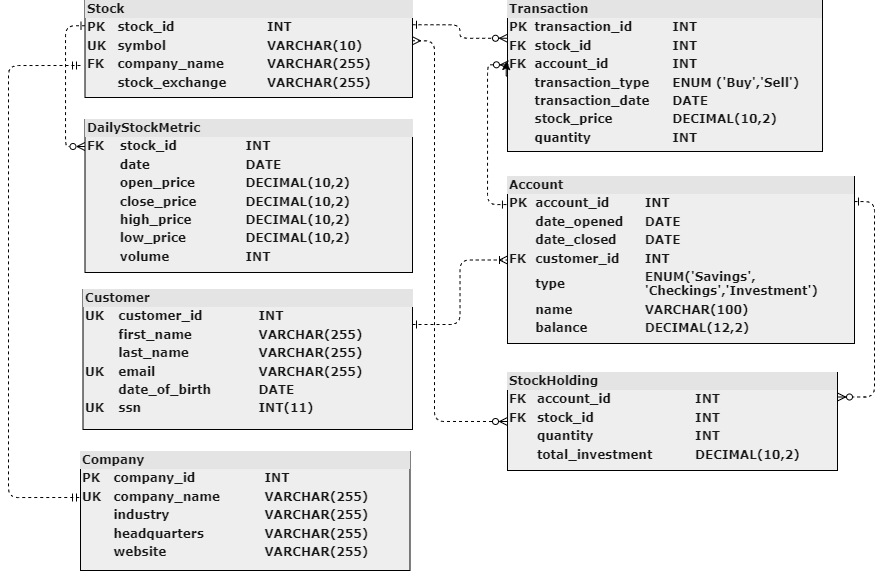

The diagram above was exported from draw.io. Its source (the exported page's mxGraphModel, read from the mxfile embedded in the PNG):
<mxGraphModel dx="636" dy="316" grid="0" gridSize="10" guides="1" tooltips="1" connect="1" arrows="1" fold="1" page="1" pageScale="1" pageWidth="1100" pageHeight="850" background="#ffffff" math="0" shadow="0">
  <root>
    <mxCell id="0" />
    <mxCell id="1" parent="0" />
    <mxCell id="eRaPILvwjo-S6B9VkzPG-4" value="" style="edgeStyle=orthogonalEdgeStyle;rounded=0;sketch=1;hachureGap=4;jiggle=2;curveFitting=1;orthogonalLoop=1;jettySize=auto;html=1;strokeColor=#FFFFFF;fontFamily=Architects Daughter;fontSource=https%3A%2F%2Ffonts.googleapis.com%2Fcss%3Ffamily%3DArchitects%2BDaughter;fontSize=16;fontColor=#FFFFFF;" parent="1" source="2ed32ef02a7f4228-2" target="2ed32ef02a7f4228-11" edge="1">
      <mxGeometry relative="1" as="geometry" />
    </mxCell>
    <mxCell id="1llWTReT_lFx1nhVujT_-2" style="edgeStyle=orthogonalEdgeStyle;rounded=1;orthogonalLoop=1;jettySize=auto;html=1;exitX=0;exitY=0.25;exitDx=0;exitDy=0;entryX=0;entryY=0.25;entryDx=0;entryDy=0;labelBackgroundColor=none;endArrow=ERzeroToMany;fontSize=12;fontFamily=Verdana;align=left;strokeColor=#000000;hachureGap=4;fontSource=https%3A%2F%2Ffonts.googleapis.com%2Fcss%3Ffamily%3DArchitects%2BDaughter;dashed=1;startArrow=ERone;fontStyle=1;startFill=0;endFill=0;" parent="1" edge="1">
      <mxGeometry relative="1" as="geometry">
        <mxPoint x="210.5" y="61.25" as="sourcePoint" />
        <mxPoint x="210.5" y="182.0588235294117" as="targetPoint" />
        <Array as="points">
          <mxPoint x="191" y="61" />
          <mxPoint x="191" y="182" />
          <mxPoint x="211" y="182" />
        </Array>
      </mxGeometry>
    </mxCell>
    <mxCell id="1llWTReT_lFx1nhVujT_-4" style="edgeStyle=orthogonalEdgeStyle;rounded=1;orthogonalLoop=1;jettySize=auto;html=1;exitX=1;exitY=0.25;exitDx=0;exitDy=0;entryX=0;entryY=0.25;entryDx=0;entryDy=0;labelBackgroundColor=none;endArrow=ERzeroToMany;fontSize=12;fontFamily=Verdana;align=left;strokeColor=#000000;hachureGap=4;fontSource=https%3A%2F%2Ffonts.googleapis.com%2Fcss%3Ffamily%3DArchitects%2BDaughter;dashed=1;startArrow=ERone;fontStyle=1;startFill=0;endFill=0;" parent="1" source="2ed32ef02a7f4228-2" target="2ed32ef02a7f4228-11" edge="1">
      <mxGeometry relative="1" as="geometry" />
    </mxCell>
    <mxCell id="2ed32ef02a7f4228-2" value="&lt;div style=&quot;box-sizing: border-box ; width: 100% ; background: #e4e4e4 ; padding: 2px&quot;&gt;Stock&lt;/div&gt;&lt;table style=&quot;width: 100% ; font-size: 1em&quot; cellpadding=&quot;2&quot; cellspacing=&quot;0&quot;&gt;&lt;tbody&gt;&lt;tr&gt;&lt;td&gt;PK&lt;/td&gt;&lt;td&gt;stock_id&lt;/td&gt;&lt;td&gt;INT&lt;/td&gt;&lt;td&gt;&lt;br&gt;&lt;/td&gt;&lt;/tr&gt;&lt;tr&gt;&lt;td&gt;UK&lt;/td&gt;&lt;td&gt;symbol&lt;/td&gt;&lt;td&gt;VARCHAR(10)&lt;/td&gt;&lt;td&gt;&lt;br&gt;&lt;/td&gt;&lt;/tr&gt;&lt;tr&gt;&lt;td&gt;FK&lt;/td&gt;&lt;td&gt;company_name&lt;/td&gt;&lt;td&gt;VARCHAR(255)&lt;/td&gt;&lt;td&gt;&lt;br&gt;&lt;/td&gt;&lt;/tr&gt;&lt;tr&gt;&lt;td&gt;&lt;br&gt;&lt;/td&gt;&lt;td&gt;stock_exchange&lt;br&gt;&lt;/td&gt;&lt;td&gt;VARCHAR(255)&lt;/td&gt;&lt;td&gt;&lt;br&gt;&lt;/td&gt;&lt;/tr&gt;&lt;/tbody&gt;&lt;/table&gt;" style="verticalAlign=top;align=left;overflow=fill;html=1;rounded=0;shadow=0;comic=0;labelBackgroundColor=none;strokeWidth=1;fontFamily=Verdana;fontSize=12;fontStyle=1;fillColor=#EEEEEE;strokeColor=#000000;fontColor=#1A1A1A;" parent="1" vertex="1">
      <mxGeometry x="210.5" y="36" width="327.5" height="97" as="geometry" />
    </mxCell>
    <mxCell id="akZgPZ6wJySO4fvv9hl9-1" style="edgeStyle=orthogonalEdgeStyle;rounded=1;orthogonalLoop=1;jettySize=auto;html=1;exitX=1;exitY=0.15;exitDx=0;exitDy=0;entryX=1;entryY=0.25;entryDx=0;entryDy=0;exitPerimeter=0;dashed=1;hachureGap=4;strokeColor=#000000;align=left;verticalAlign=middle;fontFamily=Verdana;fontSource=https%3A%2F%2Ffonts.googleapis.com%2Fcss%3Ffamily%3DArchitects%2BDaughter;fontSize=12;fontColor=default;fontStyle=1;labelBackgroundColor=none;startArrow=ERone;startFill=0;endArrow=ERzeroToMany;endFill=0;" parent="1" source="2ed32ef02a7f4228-6" target="2ed32ef02a7f4228-9" edge="1">
      <mxGeometry relative="1" as="geometry" />
    </mxCell>
    <mxCell id="2ed32ef02a7f4228-6" value="&lt;div style=&quot;box-sizing: border-box ; width: 100% ; background: #e4e4e4 ; padding: 2px&quot;&gt;Account&lt;/div&gt;&lt;table style=&quot;width: 100% ; font-size: 1em&quot; cellpadding=&quot;2&quot; cellspacing=&quot;0&quot;&gt;&lt;tbody&gt;&lt;tr&gt;&lt;td&gt;PK&lt;/td&gt;&lt;td&gt;account_id&lt;/td&gt;&lt;td&gt;INT&lt;/td&gt;&lt;/tr&gt;&lt;tr&gt;&lt;td&gt;&lt;br&gt;&lt;/td&gt;&lt;td&gt;date_opened&lt;/td&gt;&lt;td&gt;DATE&lt;/td&gt;&lt;/tr&gt;&lt;tr&gt;&lt;td&gt;&lt;br&gt;&lt;/td&gt;&lt;td&gt;date_closed&lt;/td&gt;&lt;td&gt;DATE&lt;/td&gt;&lt;/tr&gt;&lt;tr&gt;&lt;td&gt;FK&lt;/td&gt;&lt;td&gt;customer_id&lt;br&gt;&lt;/td&gt;&lt;td&gt;INT&lt;/td&gt;&lt;/tr&gt;&lt;tr&gt;&lt;td&gt;&lt;br&gt;&lt;/td&gt;&lt;td&gt;type&lt;/td&gt;&lt;td&gt;ENUM('Savings',&lt;br&gt;'Checkings','Investment')&lt;br&gt;&lt;/td&gt;&lt;/tr&gt;&lt;tr&gt;&lt;td&gt;&lt;br&gt;&lt;/td&gt;&lt;td&gt;name&lt;/td&gt;&lt;td&gt;VARCHAR(100)&lt;/td&gt;&lt;/tr&gt;&lt;tr&gt;&lt;td&gt;&lt;br&gt;&lt;/td&gt;&lt;td&gt;balance&lt;/td&gt;&lt;td&gt;DECIMAL(12,2)&lt;/td&gt;&lt;/tr&gt;&lt;tr&gt;&lt;td&gt;&lt;br&gt;&lt;/td&gt;&lt;td&gt;&lt;br&gt;&lt;/td&gt;&lt;td&gt;&lt;br&gt;&lt;/td&gt;&lt;/tr&gt;&lt;/tbody&gt;&lt;/table&gt;" style="verticalAlign=top;align=left;overflow=fill;html=1;rounded=0;shadow=0;comic=0;labelBackgroundColor=none;strokeWidth=1;fontFamily=Verdana;fontSize=12;fontStyle=1;fillColor=#EEEEEE;strokeColor=#000000;fontColor=#1A1A1A;" parent="1" vertex="1">
      <mxGeometry x="633" y="212" width="347" height="167" as="geometry" />
    </mxCell>
    <mxCell id="1llWTReT_lFx1nhVujT_-5" style="edgeStyle=orthogonalEdgeStyle;rounded=1;orthogonalLoop=1;jettySize=auto;html=1;exitX=1;exitY=0.25;exitDx=0;exitDy=0;entryX=0;entryY=0.5;entryDx=0;entryDy=0;labelBackgroundColor=none;endArrow=ERoneToMany;fontSize=12;fontFamily=Verdana;align=left;strokeColor=#000000;hachureGap=4;fontSource=https%3A%2F%2Ffonts.googleapis.com%2Fcss%3Ffamily%3DArchitects%2BDaughter;dashed=1;startArrow=ERone;fontStyle=1;startFill=0;endFill=0;" parent="1" source="2ed32ef02a7f4228-7" target="2ed32ef02a7f4228-6" edge="1">
      <mxGeometry relative="1" as="geometry" />
    </mxCell>
    <mxCell id="2ed32ef02a7f4228-7" value="&lt;div style=&quot;box-sizing: border-box ; width: 100% ; background: #e4e4e4 ; padding: 2px&quot;&gt;Customer&lt;/div&gt;&lt;table style=&quot;width: 100% ; font-size: 1em&quot; cellpadding=&quot;2&quot; cellspacing=&quot;0&quot;&gt;&lt;tbody&gt;&lt;tr&gt;&lt;td&gt;UK&lt;/td&gt;&lt;td&gt;customer_id&lt;/td&gt;&lt;td&gt;INT&lt;/td&gt;&lt;/tr&gt;&lt;tr&gt;&lt;td&gt;&lt;br&gt;&lt;/td&gt;&lt;td&gt;first_name&lt;/td&gt;&lt;td&gt;VARCHAR(255)&lt;/td&gt;&lt;/tr&gt;&lt;tr&gt;&lt;td&gt;&lt;/td&gt;&lt;td&gt;last_name&lt;/td&gt;&lt;td&gt;VARCHAR(255)&lt;/td&gt;&lt;/tr&gt;&lt;tr&gt;&lt;td&gt;UK&lt;/td&gt;&lt;td&gt;email&lt;/td&gt;&lt;td&gt;VARCHAR(255)&lt;/td&gt;&lt;/tr&gt;&lt;tr&gt;&lt;td&gt;&lt;br&gt;&lt;/td&gt;&lt;td&gt;date_of_birth&lt;/td&gt;&lt;td&gt;DATE&lt;/td&gt;&lt;/tr&gt;&lt;tr&gt;&lt;td&gt;UK&lt;/td&gt;&lt;td&gt;ssn&lt;/td&gt;&lt;td&gt;INT(11)&lt;/td&gt;&lt;/tr&gt;&lt;tr&gt;&lt;td&gt;&lt;br&gt;&lt;/td&gt;&lt;td&gt;&lt;br&gt;&lt;/td&gt;&lt;td&gt;&lt;br&gt;&lt;/td&gt;&lt;/tr&gt;&lt;/tbody&gt;&lt;/table&gt;" style="verticalAlign=top;align=left;overflow=fill;html=1;rounded=0;shadow=0;comic=0;labelBackgroundColor=none;strokeWidth=1;fontFamily=Verdana;fontSize=12;fontStyle=1;fillColor=#EEEEEE;strokeColor=#000000;fontColor=#1A1A1A;" parent="1" vertex="1">
      <mxGeometry x="208.5" y="325" width="329.5" height="140" as="geometry" />
    </mxCell>
    <mxCell id="eRaPILvwjo-S6B9VkzPG-12" style="edgeStyle=orthogonalEdgeStyle;rounded=0;sketch=1;hachureGap=4;jiggle=2;curveFitting=1;orthogonalLoop=1;jettySize=auto;html=1;strokeColor=#FFFFFF;fontFamily=Architects Daughter;fontSource=https%3A%2F%2Ffonts.googleapis.com%2Fcss%3Ffamily%3DArchitects%2BDaughter;fontSize=16;fontColor=#FFFFFF;" parent="1" edge="1">
      <mxGeometry relative="1" as="geometry">
        <mxPoint x="622.3684210526317" y="466.5" as="targetPoint" />
        <mxPoint x="637" y="474" as="sourcePoint" />
      </mxGeometry>
    </mxCell>
    <mxCell id="2ed32ef02a7f4228-9" value="&lt;div style=&quot;box-sizing:border-box;width:100%;background:#e4e4e4;padding:2px;&quot;&gt;StockHolding&lt;/div&gt;&lt;table style=&quot;width:100%;font-size:1em;&quot; cellpadding=&quot;2&quot; cellspacing=&quot;0&quot;&gt;&lt;tbody&gt;&lt;tr&gt;&lt;td&gt;FK&lt;/td&gt;&lt;td&gt;account_id&lt;/td&gt;&lt;td&gt;INT&lt;/td&gt;&lt;/tr&gt;&lt;tr&gt;&lt;td&gt;FK&lt;/td&gt;&lt;td&gt;stock_id&lt;/td&gt;&lt;td&gt;INT&lt;/td&gt;&lt;/tr&gt;&lt;tr&gt;&lt;td&gt;&lt;br&gt;&lt;/td&gt;&lt;td&gt;quantity&lt;/td&gt;&lt;td&gt;INT&lt;/td&gt;&lt;/tr&gt;&lt;tr&gt;&lt;td&gt;&lt;br&gt;&lt;/td&gt;&lt;td&gt;total_investment&lt;/td&gt;&lt;td&gt;DECIMAL(10,2)&lt;/td&gt;&lt;/tr&gt;&lt;tr&gt;&lt;td&gt;&lt;br&gt;&lt;/td&gt;&lt;td&gt;&lt;br&gt;&lt;/td&gt;&lt;td&gt;&lt;br&gt;&lt;/td&gt;&lt;/tr&gt;&lt;/tbody&gt;&lt;/table&gt;" style="verticalAlign=top;align=left;overflow=fill;html=1;rounded=0;shadow=0;comic=0;labelBackgroundColor=none;strokeWidth=1;fontFamily=Verdana;fontSize=12;fontStyle=1;fillColor=#EEEEEE;strokeColor=#000000;fontColor=#1A1A1A;" parent="1" vertex="1">
      <mxGeometry x="633" y="408" width="330" height="98" as="geometry" />
    </mxCell>
    <mxCell id="2ed32ef02a7f4228-11" value="&lt;div style=&quot;box-sizing:border-box;width:100%;background:#e4e4e4;padding:2px;&quot;&gt;Transaction&lt;/div&gt;&lt;table style=&quot;width:100%;font-size:1em;&quot; cellpadding=&quot;2&quot; cellspacing=&quot;0&quot;&gt;&lt;tbody&gt;&lt;tr&gt;&lt;td&gt;PK&lt;/td&gt;&lt;td&gt;transaction_id&lt;/td&gt;&lt;td&gt;INT&lt;/td&gt;&lt;/tr&gt;&lt;tr&gt;&lt;td&gt;FK&lt;/td&gt;&lt;td&gt;stock_id&lt;/td&gt;&lt;td&gt;INT&lt;/td&gt;&lt;/tr&gt;&lt;tr&gt;&lt;td&gt;FK&lt;/td&gt;&lt;td&gt;account_id&lt;/td&gt;&lt;td&gt;INT&lt;/td&gt;&lt;/tr&gt;&lt;tr&gt;&lt;td&gt;&lt;br&gt;&lt;/td&gt;&lt;td&gt;transaction_type&lt;/td&gt;&lt;td&gt;ENUM ('Buy','Sell')&lt;/td&gt;&lt;/tr&gt;&lt;tr&gt;&lt;td&gt;&lt;br&gt;&lt;/td&gt;&lt;td&gt;transaction_date&lt;/td&gt;&lt;td&gt;DATE&lt;/td&gt;&lt;/tr&gt;&lt;tr&gt;&lt;td&gt;&lt;br&gt;&lt;/td&gt;&lt;td&gt;stock_price&lt;/td&gt;&lt;td&gt;DECIMAL(10,2)&lt;/td&gt;&lt;/tr&gt;&lt;tr&gt;&lt;td&gt;&lt;br&gt;&lt;/td&gt;&lt;td&gt;quantity&lt;/td&gt;&lt;td&gt;INT&lt;/td&gt;&lt;/tr&gt;&lt;tr&gt;&lt;td&gt;&lt;br&gt;&lt;/td&gt;&lt;td&gt;&lt;br&gt;&lt;/td&gt;&lt;td&gt;&lt;br&gt;&lt;/td&gt;&lt;/tr&gt;&lt;/tbody&gt;&lt;/table&gt;" style="verticalAlign=top;align=left;overflow=fill;html=1;rounded=0;shadow=0;comic=0;labelBackgroundColor=none;strokeWidth=1;fontFamily=Verdana;fontSize=12;fontStyle=1;fillColor=#EEEEEE;strokeColor=#000000;fontColor=#1A1A1A;" parent="1" vertex="1">
      <mxGeometry x="633" y="36" width="315" height="151" as="geometry" />
    </mxCell>
    <mxCell id="2ed32ef02a7f4228-8" value="&lt;div style=&quot;box-sizing: border-box ; width: 100% ; background: #e4e4e4 ; padding: 2px&quot;&gt;DailyStockMetric&lt;/div&gt;&lt;table style=&quot;width: 100% ; font-size: 1em&quot; cellpadding=&quot;2&quot; cellspacing=&quot;0&quot;&gt;&lt;tbody&gt;&lt;tr&gt;&lt;td&gt;FK&lt;/td&gt;&lt;td&gt;stock_id&lt;/td&gt;&lt;td&gt;INT&lt;/td&gt;&lt;/tr&gt;&lt;tr&gt;&lt;td&gt;&lt;/td&gt;&lt;td&gt;date&lt;/td&gt;&lt;td&gt;DATE&lt;/td&gt;&lt;/tr&gt;&lt;tr&gt;&lt;td&gt;&lt;br&gt;&lt;/td&gt;&lt;td&gt;open_price&lt;br&gt;&lt;/td&gt;&lt;td&gt;DECIMAL(10,2)&lt;/td&gt;&lt;/tr&gt;&lt;tr&gt;&lt;td&gt;&lt;br&gt;&lt;/td&gt;&lt;td&gt;close_price&lt;br&gt;&lt;/td&gt;&lt;td&gt;DECIMAL(10,2)&lt;/td&gt;&lt;/tr&gt;&lt;tr&gt;&lt;td&gt;&lt;br&gt;&lt;/td&gt;&lt;td&gt;high_price&lt;br&gt;&lt;/td&gt;&lt;td&gt;DECIMAL(10,2)&lt;/td&gt;&lt;/tr&gt;&lt;tr&gt;&lt;td&gt;&lt;br&gt;&lt;/td&gt;&lt;td&gt;low_price&lt;/td&gt;&lt;td&gt;DECIMAL(10,2)&lt;/td&gt;&lt;/tr&gt;&lt;tr&gt;&lt;td&gt;&lt;br&gt;&lt;/td&gt;&lt;td&gt;volume&lt;br&gt;&lt;/td&gt;&lt;td&gt;INT&lt;/td&gt;&lt;/tr&gt;&lt;/tbody&gt;&lt;/table&gt;" style="verticalAlign=top;align=left;overflow=fill;html=1;rounded=0;shadow=0;comic=0;labelBackgroundColor=none;strokeWidth=1;fontFamily=Verdana;fontSize=12;fontStyle=1;fillColor=#EEEEEE;strokeColor=#000000;fontColor=#1A1A1A;" parent="1" vertex="1">
      <mxGeometry x="210.5" y="155" width="327.5" height="153" as="geometry" />
    </mxCell>
    <mxCell id="eRaPILvwjo-S6B9VkzPG-16" style="edgeStyle=orthogonalEdgeStyle;rounded=0;orthogonalLoop=1;jettySize=auto;html=1;exitX=0;exitY=0.5;exitDx=0;exitDy=0;entryX=-0.004;entryY=0.404;entryDx=0;entryDy=0;entryPerimeter=0;" parent="1" source="2ed32ef02a7f4228-11" target="2ed32ef02a7f4228-11" edge="1">
      <mxGeometry relative="1" as="geometry" />
    </mxCell>
    <mxCell id="1llWTReT_lFx1nhVujT_-1" style="edgeStyle=orthogonalEdgeStyle;rounded=1;orthogonalLoop=1;jettySize=auto;html=1;exitX=0;exitY=0.5;exitDx=0;exitDy=0;entryX=1;entryY=0.415;entryDx=0;entryDy=0;entryPerimeter=0;labelBackgroundColor=none;endArrow=ERmany;fontSize=12;fontFamily=Verdana;align=left;strokeColor=#000000;hachureGap=4;fontSource=https%3A%2F%2Ffonts.googleapis.com%2Fcss%3Ffamily%3DArchitects%2BDaughter;dashed=1;startArrow=ERzeroToMany;fontStyle=1;endFill=0;startFill=0;" parent="1" source="2ed32ef02a7f4228-9" target="2ed32ef02a7f4228-2" edge="1">
      <mxGeometry relative="1" as="geometry">
        <Array as="points">
          <mxPoint x="560" y="457" />
          <mxPoint x="560" y="76" />
        </Array>
      </mxGeometry>
    </mxCell>
    <mxCell id="1llWTReT_lFx1nhVujT_-7" style="edgeStyle=orthogonalEdgeStyle;rounded=1;orthogonalLoop=1;jettySize=auto;html=1;exitX=-0.003;exitY=0.168;exitDx=0;exitDy=0;entryX=0.003;entryY=0.426;entryDx=0;entryDy=0;entryPerimeter=0;exitPerimeter=0;labelBackgroundColor=none;endArrow=ERzeroToMany;fontSize=12;fontFamily=Verdana;align=left;strokeColor=#000000;hachureGap=4;fontSource=https%3A%2F%2Ffonts.googleapis.com%2Fcss%3Ffamily%3DArchitects%2BDaughter;dashed=1;startArrow=ERone;fontStyle=1;endFill=0;startFill=0;" parent="1" source="2ed32ef02a7f4228-6" target="2ed32ef02a7f4228-11" edge="1">
      <mxGeometry relative="1" as="geometry" />
    </mxCell>
    <mxCell id="KzNv8DeRkEaNhFmdCDLn-2" style="edgeStyle=orthogonalEdgeStyle;rounded=1;orthogonalLoop=1;jettySize=auto;html=1;entryX=1;entryY=0.415;entryDx=0;entryDy=0;entryPerimeter=0;labelBackgroundColor=none;endArrow=ERmandOne;fontSize=12;fontFamily=Verdana;align=left;strokeColor=#000000;hachureGap=4;fontSource=https%3A%2F%2Ffonts.googleapis.com%2Fcss%3Ffamily%3DArchitects%2BDaughter;dashed=1;startArrow=ERmandOne;fontStyle=1;endFill=0;startFill=0;" edge="1" parent="1">
      <mxGeometry relative="1" as="geometry">
        <Array as="points">
          <mxPoint x="134" y="101" />
          <mxPoint x="134" y="533" />
        </Array>
        <mxPoint x="206" y="101" as="sourcePoint" />
        <mxPoint x="206" y="533" as="targetPoint" />
      </mxGeometry>
    </mxCell>
    <mxCell id="KzNv8DeRkEaNhFmdCDLn-5" value="&lt;div style=&quot;box-sizing: border-box ; width: 100% ; background: #e4e4e4 ; padding: 2px&quot;&gt;Company&lt;/div&gt;&lt;table style=&quot;width: 100% ; font-size: 1em&quot; cellpadding=&quot;2&quot; cellspacing=&quot;0&quot;&gt;&lt;tbody&gt;&lt;tr&gt;&lt;td&gt;PK&lt;/td&gt;&lt;td&gt;company_id&lt;/td&gt;&lt;td&gt;INT&lt;/td&gt;&lt;/tr&gt;&lt;tr&gt;&lt;td&gt;UK&lt;/td&gt;&lt;td&gt;company_name&lt;/td&gt;&lt;td&gt;VARCHAR(255)&lt;/td&gt;&lt;/tr&gt;&lt;tr&gt;&lt;td&gt;&lt;/td&gt;&lt;td&gt;industry&lt;/td&gt;&lt;td&gt;VARCHAR(255)&lt;/td&gt;&lt;/tr&gt;&lt;tr&gt;&lt;td&gt;&lt;br&gt;&lt;/td&gt;&lt;td&gt;headquarters&lt;/td&gt;&lt;td&gt;VARCHAR(255)&lt;/td&gt;&lt;/tr&gt;&lt;tr&gt;&lt;td&gt;&lt;br&gt;&lt;/td&gt;&lt;td&gt;website&lt;/td&gt;&lt;td&gt;VARCHAR(255)&lt;/td&gt;&lt;/tr&gt;&lt;tr&gt;&lt;td&gt;&lt;br&gt;&lt;/td&gt;&lt;td&gt;&lt;/td&gt;&lt;td&gt;&lt;br&gt;&lt;/td&gt;&lt;/tr&gt;&lt;tr&gt;&lt;td&gt;&lt;br&gt;&lt;/td&gt;&lt;td&gt;&lt;br&gt;&lt;/td&gt;&lt;td&gt;&lt;br&gt;&lt;/td&gt;&lt;/tr&gt;&lt;/tbody&gt;&lt;/table&gt;" style="verticalAlign=top;align=left;overflow=fill;html=1;rounded=0;shadow=0;comic=0;labelBackgroundColor=none;strokeWidth=1;fontFamily=Verdana;fontSize=12;fontStyle=1;fillColor=#EEEEEE;strokeColor=#000000;fontColor=#1A1A1A;" vertex="1" parent="1">
      <mxGeometry x="206" y="487" width="329.5" height="119" as="geometry" />
    </mxCell>
  </root>
</mxGraphModel>